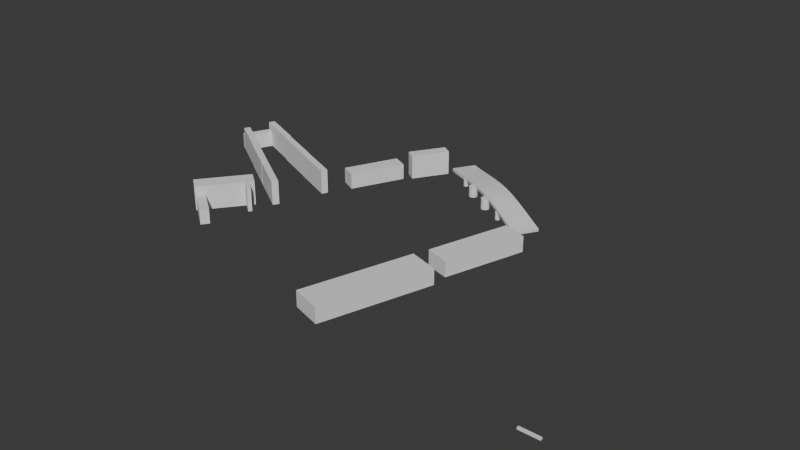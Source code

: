 # Source: city.blend  (saved by Blender 5.2.45; exported with 4.5.12 LTS)
import bpy
from mathutils import Matrix  # noqa: F401  (used for matrix-valued properties, if any)

bpy.ops.wm.read_factory_settings(use_empty=True)
scene = bpy.context.scene
scene.name = 'Scene'

# ---- collections
col_collection = bpy.data.collections.new('Collection'); scene.collection.children.link(col_collection)

# ---- world
world_world = bpy.data.worlds.new('World'); scene.world = world_world
world_world.use_nodes = True; world_world.node_tree.nodes.clear()
_N = world_world.node_tree.nodes; _L = world_world.node_tree.links
n0 = _N.new('ShaderNodeOutputWorld'); n0.name = 'World Output'; n0.location = (200, 100)
n1 = _N.new('ShaderNodeBackground'); n1.name = 'Background'; n1.location = (-200, 100)
n1.inputs[0].default_value = (0.05088, 0.05088, 0.05088, 1.0)
_L.new(n1.outputs[0], n0.inputs[0])
n0.is_active_output = True
world_world.color = (0.05088, 0.05088, 0.05088)
world_world.sun_shadow_jitter_overblur = 0.0

# ---- meshes
me_cube_002 = bpy.data.meshes.new('Cube.002')
me_cube_002.from_pydata([(-10.0, -1.0, -1.0), (-10.0, -1.0, 1.0), (-10.0, 1.0, -1.0), (-10.0, 1.0, 1.0), (10.0, -1.0, -1.0), (10.0, -1.0, 1.0), (10.0, 1.0, -1.0), (10.0, 1.0, 1.0)], [], [(0, 1, 3, 2), (2, 3, 7, 6), (6, 7, 5, 4), (4, 5, 1, 0), (2, 6, 4, 0), (7, 3, 1, 5)])
_uv = me_cube_002.uv_layers.new(name='UVMap')
_uv.uv.foreach_set('vector', [0.375, 0.0, 0.625, 0.0, 0.625, 0.25, 0.375, 0.25, 0.375, 0.25, 0.625, 0.25, 0.625, 0.5, 0.375, 0.5, 0.375, 0.5, 0.625, 0.5, 0.625, 0.75, 0.375, 0.75, 0.375, 0.75, 0.625, 0.75, 0.625, 1.0, 0.375, 1.0, 0.125, 0.5, 0.375, 0.5, 0.375, 0.75, 0.125, 0.75, 0.625, 0.5, 0.875, 0.5, 0.875, 0.75, 0.625, 0.75])
me_cube_002.update()
me_circle = bpy.data.meshes.new('Circle')
me_circle.from_pydata([(0.0, 4.363, 0.0), (-0.8511, 4.279, 0.0), (-1.67, 4.031, 0.0), (-2.424, 3.627, 0.0), (-3.085, 3.085, 0.0), (-3.627, 2.424, 0.0), (-4.031, 1.67, 0.0), (-4.279, 0.8511, 0.0), (-4.363, 0.0, 0.0), (-4.279, -0.8511, 0.0), (-4.031, -1.67, 0.0), (-3.627, -2.424, 0.0), (-3.085, -3.085, 0.0), (-2.424, -3.627, 0.0), (-1.67, -4.031, 0.0), (-0.8511, -4.279, 0.0), (0.0, -4.363, 0.0), (0.8511, -4.279, 0.0), (1.67, -4.031, 0.0), (2.424, -3.627, 0.0), (3.085, -3.085, 0.0), (3.627, -2.424, 0.0), (4.031, -1.67, 0.0), (4.279, -0.8511, 0.0), (4.363, 0.0, 0.0), (4.279, 0.8511, 0.0), (4.031, 1.67, 0.0), (3.627, 2.424, 0.0), (3.085, 3.085, 0.0), (2.424, 3.627, 0.0), (1.67, 4.031, 0.0), (0.8511, 4.279, 0.0), (-0.8511, 4.279, 10.72), (0.0, 4.363, 10.72), (-1.67, 4.031, 10.72), (-2.424, 3.627, 10.72), (-3.085, 3.085, 10.72), (-3.627, 2.424, 10.72), (-4.031, 1.67, 10.72), (-4.279, 0.8511, 10.72), (-4.363, 0.0, 10.72), (-4.279, -0.8511, 10.72), (-4.031, -1.67, 10.72), (-3.627, -2.424, 10.72), (-3.085, -3.085, 10.72), (-2.424, -3.627, 10.72), (-1.67, -4.031, 10.72), (-0.8511, -4.279, 10.72), (0.0, -4.363, 10.72), (0.8511, -4.279, 10.72), (1.67, -4.031, 10.72), (2.424, -3.627, 10.72), (3.085, -3.085, 10.72), (3.627, -2.424, 10.72), (4.031, -1.67, 10.72), (4.279, -0.8511, 10.72), (4.363, 0.0, 10.72), (4.279, 0.8511, 10.72), (4.031, 1.67, 10.72), (3.627, 2.424, 10.72), (3.085, 3.085, 10.72), (2.424, 3.627, 10.72), (1.67, 4.031, 10.72), (0.8511, 4.279, 10.72)], [], [(1, 0, 31, 30, 29, 28, 27, 26, 25, 24, 23, 22, 21, 20, 19, 18, 17, 16, 15, 14, 13, 12, 11, 10, 9, 8, 7, 6, 5, 4, 3, 2), (32, 34, 35, 36, 37, 38, 39, 40, 41, 42, 43, 44, 45, 46, 47, 48, 49, 50, 51, 52, 53, 54, 55, 56, 57, 58, 59, 60, 61, 62, 63, 33), (0, 1, 32, 33), (27, 28, 60, 59), (14, 15, 47, 46), (1, 2, 34, 32), (28, 29, 61, 60), (15, 16, 48, 47), (2, 3, 35, 34), (29, 30, 62, 61), (16, 17, 49, 48), (3, 4, 36, 35), (30, 31, 63, 62), (17, 18, 50, 49), (4, 5, 37, 36), (31, 0, 33, 63), (18, 19, 51, 50), (5, 6, 38, 37), (19, 20, 52, 51), (6, 7, 39, 38), (20, 21, 53, 52), (7, 8, 40, 39), (21, 22, 54, 53), (8, 9, 41, 40), (22, 23, 55, 54), (9, 10, 42, 41), (23, 24, 56, 55), (10, 11, 43, 42), (24, 25, 57, 56), (11, 12, 44, 43), (25, 26, 58, 57), (12, 13, 45, 44), (26, 27, 59, 58), (13, 14, 46, 45)])
_uv = me_circle.uv_layers.new(name='UVMap')
_uv.uv.foreach_set('vector', [0.0, 0.0, 0.0, 0.0, 0.0, 0.0, 0.0, 0.0, 0.0, 0.0, 0.0, 0.0, 0.0, 0.0, 0.0, 0.0, 0.0, 0.0, 0.0, 0.0, 0.0, 0.0, 0.0, 0.0, 0.0, 0.0, 0.0, 0.0, 0.0, 0.0, 0.0, 0.0, 0.0, 0.0, 0.0, 0.0, 0.0, 0.0, 0.0, 0.0, 0.0, 0.0, 0.0, 0.0, 0.0, 0.0, 0.0, 0.0, 0.0, 0.0, 0.0, 0.0, 0.0, 0.0, 0.0, 0.0, 0.0, 0.0, 0.0, 0.0, 0.0, 0.0, 0.0, 0.0, 0.0, 0.0, 0.0, 0.0, 0.0, 0.0, 0.0, 0.0, 0.0, 0.0, 0.0, 0.0, 0.0, 0.0, 0.0, 0.0, 0.0, 0.0, 0.0, 0.0, 0.0, 0.0, 0.0, 0.0, 0.0, 0.0, 0.0, 0.0, 0.0, 0.0, 0.0, 0.0, 0.0, 0.0, 0.0, 0.0, 0.0, 0.0, 0.0, 0.0, 0.0, 0.0, 0.0, 0.0, 0.0, 0.0, 0.0, 0.0, 0.0, 0.0, 0.0, 0.0, 0.0, 0.0, 0.0, 0.0, 0.0, 0.0, 0.0, 0.0, 0.0, 0.0, 0.0, 0.0, 0.0, 0.0, 0.0, 0.0, 0.0, 0.0, 0.0, 0.0, 0.0, 0.0, 0.0, 0.0, 0.0, 0.0, 0.0, 0.0, 0.0, 0.0, 0.0, 0.0, 0.0, 0.0, 0.0, 0.0, 0.0, 0.0, 0.0, 0.0, 0.0, 0.0, 0.0, 0.0, 0.0, 0.0, 0.0, 0.0, 0.0, 0.0, 0.0, 0.0, 0.0, 0.0, 0.0, 0.0, 0.0, 0.0, 0.0, 0.0, 0.0, 0.0, 0.0, 0.0, 0.0, 0.0, 0.0, 0.0, 0.0, 0.0, 0.0, 0.0, 0.0, 0.0, 0.0, 0.0, 0.0, 0.0, 0.0, 0.0, 0.0, 0.0, 0.0, 0.0, 0.0, 0.0, 0.0, 0.0, 0.0, 0.0, 0.0, 0.0, 0.0, 0.0, 0.0, 0.0, 0.0, 0.0, 0.0, 0.0, 0.0, 0.0, 0.0, 0.0, 0.0, 0.0, 0.0, 0.0, 0.0, 0.0, 0.0, 0.0, 0.0, 0.0, 0.0, 0.0, 0.0, 0.0, 0.0, 0.0, 0.0, 0.0, 0.0, 0.0, 0.0, 0.0, 0.0, 0.0, 0.0, 0.0, 0.0, 0.0, 0.0, 0.0, 0.0, 0.0, 0.0, 0.0, 0.0, 0.0, 0.0, 0.0, 0.0, 0.0, 0.0, 0.0, 0.0, 0.0, 0.0, 0.0, 0.0, 0.0, 0.0, 0.0, 0.0, 0.0, 0.0, 0.0, 0.0, 0.0, 0.0, 0.0, 0.0, 0.0, 0.0, 0.0, 0.0, 0.0, 0.0, 0.0, 0.0, 0.0, 0.0, 0.0, 0.0, 0.0, 0.0, 0.0, 0.0, 0.0, 0.0, 0.0, 0.0, 0.0, 0.0, 0.0, 0.0, 0.0, 0.0, 0.0, 0.0, 0.0, 0.0, 0.0, 0.0, 0.0, 0.0, 0.0, 0.0, 0.0, 0.0, 0.0, 0.0, 0.0, 0.0, 0.0, 0.0, 0.0, 0.0, 0.0, 0.0, 0.0, 0.0, 0.0, 0.0, 0.0, 0.0, 0.0, 0.0, 0.0, 0.0, 0.0, 0.0, 0.0, 0.0, 0.0, 0.0, 0.0, 0.0, 0.0, 0.0, 0.0, 0.0, 0.0, 0.0, 0.0, 0.0, 0.0, 0.0, 0.0, 0.0, 0.0, 0.0, 0.0, 0.0, 0.0, 0.0, 0.0, 0.0, 0.0, 0.0, 0.0, 0.0, 0.0, 0.0, 0.0, 0.0, 0.0, 0.0, 0.0, 0.0, 0.0, 0.0, 0.0, 0.0, 0.0, 0.0, 0.0])
me_circle.update()
me_circle_001 = bpy.data.meshes.new('Circle.001')
me_circle_001.from_pydata([(0.0, 4.363, 0.0), (-0.8511, 4.279, 0.0), (-1.67, 4.031, 0.0), (-2.424, 3.627, 0.0), (-3.085, 3.085, 0.0), (-3.627, 2.424, 0.0), (-4.031, 1.67, 0.0), (-4.279, 0.8511, 0.0), (-4.363, 0.0, 0.0), (-4.279, -0.8511, 0.0), (-4.031, -1.67, 0.0), (-3.627, -2.424, 0.0), (-3.085, -3.085, 0.0), (-2.424, -3.627, 0.0), (-1.67, -4.031, 0.0), (-0.8511, -4.279, 0.0), (0.0, -4.363, 0.0), (0.8511, -4.279, 0.0), (1.67, -4.031, 0.0), (2.424, -3.627, 0.0), (3.085, -3.085, 0.0), (3.627, -2.424, 0.0), (4.031, -1.67, 0.0), (4.279, -0.8511, 0.0), (4.363, 0.0, 0.0), (4.279, 0.8511, 0.0), (4.031, 1.67, 0.0), (3.627, 2.424, 0.0), (3.085, 3.085, 0.0), (2.424, 3.627, 0.0), (1.67, 4.031, 0.0), (0.8511, 4.279, 0.0), (-0.8511, 4.279, 10.72), (0.0, 4.363, 10.72), (-1.67, 4.031, 10.72), (-2.424, 3.627, 10.72), (-3.085, 3.085, 10.72), (-3.627, 2.424, 10.72), (-4.031, 1.67, 10.72), (-4.279, 0.8511, 10.72), (-4.363, 0.0, 10.72), (-4.279, -0.8511, 10.72), (-4.031, -1.67, 10.72), (-3.627, -2.424, 10.72), (-3.085, -3.085, 10.72), (-2.424, -3.627, 10.72), (-1.67, -4.031, 10.72), (-0.8511, -4.279, 10.72), (0.0, -4.363, 10.72), (0.8511, -4.279, 10.72), (1.67, -4.031, 10.72), (2.424, -3.627, 10.72), (3.085, -3.085, 10.72), (3.627, -2.424, 10.72), (4.031, -1.67, 10.72), (4.279, -0.8511, 10.72), (4.363, 0.0, 10.72), (4.279, 0.8511, 10.72), (4.031, 1.67, 10.72), (3.627, 2.424, 10.72), (3.085, 3.085, 10.72), (2.424, 3.627, 10.72), (1.67, 4.031, 10.72), (0.8511, 4.279, 10.72)], [], [(1, 0, 31, 30, 29, 28, 27, 26, 25, 24, 23, 22, 21, 20, 19, 18, 17, 16, 15, 14, 13, 12, 11, 10, 9, 8, 7, 6, 5, 4, 3, 2), (32, 34, 35, 36, 37, 38, 39, 40, 41, 42, 43, 44, 45, 46, 47, 48, 49, 50, 51, 52, 53, 54, 55, 56, 57, 58, 59, 60, 61, 62, 63, 33), (6, 7, 39, 38), (20, 21, 53, 52), (7, 8, 40, 39), (21, 22, 54, 53), (8, 9, 41, 40), (22, 23, 55, 54), (9, 10, 42, 41), (23, 24, 56, 55), (10, 11, 43, 42), (24, 25, 57, 56), (11, 12, 44, 43), (25, 26, 58, 57), (12, 13, 45, 44), (26, 27, 59, 58), (13, 14, 46, 45), (0, 1, 32, 33), (27, 28, 60, 59), (14, 15, 47, 46), (1, 2, 34, 32), (28, 29, 61, 60), (15, 16, 48, 47), (2, 3, 35, 34), (29, 30, 62, 61), (16, 17, 49, 48), (3, 4, 36, 35), (30, 31, 63, 62), (17, 18, 50, 49), (4, 5, 37, 36), (31, 0, 33, 63), (18, 19, 51, 50), (5, 6, 38, 37), (19, 20, 52, 51)])
_uv = me_circle_001.uv_layers.new(name='UVMap')
_uv.uv.foreach_set('vector', [0.0, 0.0, 0.0, 0.0, 0.0, 0.0, 0.0, 0.0, 0.0, 0.0, 0.0, 0.0, 0.0, 0.0, 0.0, 0.0, 0.0, 0.0, 0.0, 0.0, 0.0, 0.0, 0.0, 0.0, 0.0, 0.0, 0.0, 0.0, 0.0, 0.0, 0.0, 0.0, 0.0, 0.0, 0.0, 0.0, 0.0, 0.0, 0.0, 0.0, 0.0, 0.0, 0.0, 0.0, 0.0, 0.0, 0.0, 0.0, 0.0, 0.0, 0.0, 0.0, 0.0, 0.0, 0.0, 0.0, 0.0, 0.0, 0.0, 0.0, 0.0, 0.0, 0.0, 0.0, 0.0, 0.0, 0.0, 0.0, 0.0, 0.0, 0.0, 0.0, 0.0, 0.0, 0.0, 0.0, 0.0, 0.0, 0.0, 0.0, 0.0, 0.0, 0.0, 0.0, 0.0, 0.0, 0.0, 0.0, 0.0, 0.0, 0.0, 0.0, 0.0, 0.0, 0.0, 0.0, 0.0, 0.0, 0.0, 0.0, 0.0, 0.0, 0.0, 0.0, 0.0, 0.0, 0.0, 0.0, 0.0, 0.0, 0.0, 0.0, 0.0, 0.0, 0.0, 0.0, 0.0, 0.0, 0.0, 0.0, 0.0, 0.0, 0.0, 0.0, 0.0, 0.0, 0.0, 0.0, 0.0, 0.0, 0.0, 0.0, 0.0, 0.0, 0.0, 0.0, 0.0, 0.0, 0.0, 0.0, 0.0, 0.0, 0.0, 0.0, 0.0, 0.0, 0.0, 0.0, 0.0, 0.0, 0.0, 0.0, 0.0, 0.0, 0.0, 0.0, 0.0, 0.0, 0.0, 0.0, 0.0, 0.0, 0.0, 0.0, 0.0, 0.0, 0.0, 0.0, 0.0, 0.0, 0.0, 0.0, 0.0, 0.0, 0.0, 0.0, 0.0, 0.0, 0.0, 0.0, 0.0, 0.0, 0.0, 0.0, 0.0, 0.0, 0.0, 0.0, 0.0, 0.0, 0.0, 0.0, 0.0, 0.0, 0.0, 0.0, 0.0, 0.0, 0.0, 0.0, 0.0, 0.0, 0.0, 0.0, 0.0, 0.0, 0.0, 0.0, 0.0, 0.0, 0.0, 0.0, 0.0, 0.0, 0.0, 0.0, 0.0, 0.0, 0.0, 0.0, 0.0, 0.0, 0.0, 0.0, 0.0, 0.0, 0.0, 0.0, 0.0, 0.0, 0.0, 0.0, 0.0, 0.0, 0.0, 0.0, 0.0, 0.0, 0.0, 0.0, 0.0, 0.0, 0.0, 0.0, 0.0, 0.0, 0.0, 0.0, 0.0, 0.0, 0.0, 0.0, 0.0, 0.0, 0.0, 0.0, 0.0, 0.0, 0.0, 0.0, 0.0, 0.0, 0.0, 0.0, 0.0, 0.0, 0.0, 0.0, 0.0, 0.0, 0.0, 0.0, 0.0, 0.0, 0.0, 0.0, 0.0, 0.0, 0.0, 0.0, 0.0, 0.0, 0.0, 0.0, 0.0, 0.0, 0.0, 0.0, 0.0, 0.0, 0.0, 0.0, 0.0, 0.0, 0.0, 0.0, 0.0, 0.0, 0.0, 0.0, 0.0, 0.0, 0.0, 0.0, 0.0, 0.0, 0.0, 0.0, 0.0, 0.0, 0.0, 0.0, 0.0, 0.0, 0.0, 0.0, 0.0, 0.0, 0.0, 0.0, 0.0, 0.0, 0.0, 0.0, 0.0, 0.0, 0.0, 0.0, 0.0, 0.0, 0.0, 0.0, 0.0, 0.0, 0.0, 0.0, 0.0, 0.0, 0.0, 0.0, 0.0, 0.0, 0.0, 0.0, 0.0, 0.0, 0.0, 0.0, 0.0, 0.0, 0.0, 0.0, 0.0, 0.0, 0.0, 0.0, 0.0, 0.0, 0.0, 0.0, 0.0, 0.0, 0.0, 0.0, 0.0, 0.0, 0.0, 0.0, 0.0, 0.0, 0.0, 0.0, 0.0, 0.0, 0.0, 0.0, 0.0, 0.0, 0.0, 0.0, 0.0, 0.0, 0.0, 0.0])
me_circle_001.update()
me_circle_002 = bpy.data.meshes.new('Circle.002')
me_circle_002.from_pydata([(0.0, 2.496, 0.0), (-0.487, 2.448, 0.0), (-0.9554, 2.306, 0.0), (-1.387, 2.076, 0.0), (-1.765, 1.765, 0.0), (-2.076, 1.387, 0.0), (-2.306, 0.9554, 0.0), (-2.448, 0.487, 0.0), (-2.496, 0.0, 0.0), (-2.448, -0.487, 0.0), (-2.306, -0.9554, 0.0), (-2.076, -1.387, 0.0), (-1.765, -1.765, 0.0), (-1.387, -2.076, 0.0), (-0.9554, -2.306, 0.0), (-0.487, -2.448, 0.0), (0.0, -2.496, 0.0), (0.487, -2.448, 0.0), (0.9554, -2.306, 0.0), (1.387, -2.076, 0.0), (1.765, -1.765, 0.0), (2.076, -1.387, 0.0), (2.306, -0.9554, 0.0), (2.448, -0.487, 0.0), (2.496, 0.0, 0.0), (2.448, 0.487, 0.0), (2.306, 0.9554, 0.0), (2.076, 1.387, 0.0), (1.765, 1.765, 0.0), (1.387, 2.076, 0.0), (0.9554, 2.306, 0.0), (0.487, 2.448, 0.0), (-0.487, 2.448, 7.493), (0.0, 2.496, 7.493), (-0.9554, 2.306, 7.493), (-1.387, 2.076, 7.493), (-1.765, 1.765, 7.493), (-2.076, 1.387, 7.493), (-2.306, 0.9554, 7.493), (-2.448, 0.487, 7.493), (-2.496, 0.0, 7.493), (-2.448, -0.487, 7.493), (-2.306, -0.9554, 7.493), (-2.076, -1.387, 7.493), (-1.765, -1.765, 7.493), (-1.387, -2.076, 7.493), (-0.9554, -2.306, 7.493), (-0.487, -2.448, 7.493), (0.0, -2.496, 7.493), (0.487, -2.448, 7.493), (0.9554, -2.306, 7.493), (1.387, -2.076, 7.493), (1.765, -1.765, 7.493), (2.076, -1.387, 7.493), (2.306, -0.9554, 7.493), (2.448, -0.487, 7.493), (2.496, 0.0, 7.493), (2.448, 0.487, 7.493), (2.306, 0.9554, 7.493), (2.076, 1.387, 7.493), (1.765, 1.765, 7.493), (1.387, 2.076, 7.493), (0.9554, 2.306, 7.493), (0.487, 2.448, 7.493)], [], [(1, 0, 31, 30, 29, 28, 27, 26, 25, 24, 23, 22, 21, 20, 19, 18, 17, 16, 15, 14, 13, 12, 11, 10, 9, 8, 7, 6, 5, 4, 3, 2), (32, 34, 35, 36, 37, 38, 39, 40, 41, 42, 43, 44, 45, 46, 47, 48, 49, 50, 51, 52, 53, 54, 55, 56, 57, 58, 59, 60, 61, 62, 63, 33), (0, 1, 32, 33), (27, 28, 60, 59), (14, 15, 47, 46), (1, 2, 34, 32), (28, 29, 61, 60), (15, 16, 48, 47), (2, 3, 35, 34), (29, 30, 62, 61), (16, 17, 49, 48), (3, 4, 36, 35), (30, 31, 63, 62), (17, 18, 50, 49), (4, 5, 37, 36), (31, 0, 33, 63), (18, 19, 51, 50), (5, 6, 38, 37), (19, 20, 52, 51), (6, 7, 39, 38), (20, 21, 53, 52), (7, 8, 40, 39), (21, 22, 54, 53), (8, 9, 41, 40), (22, 23, 55, 54), (9, 10, 42, 41), (23, 24, 56, 55), (10, 11, 43, 42), (24, 25, 57, 56), (11, 12, 44, 43), (25, 26, 58, 57), (12, 13, 45, 44), (26, 27, 59, 58), (13, 14, 46, 45)])
_uv = me_circle_002.uv_layers.new(name='UVMap')
_uv.uv.foreach_set('vector', [0.0, 0.0, 0.0, 0.0, 0.0, 0.0, 0.0, 0.0, 0.0, 0.0, 0.0, 0.0, 0.0, 0.0, 0.0, 0.0, 0.0, 0.0, 0.0, 0.0, 0.0, 0.0, 0.0, 0.0, 0.0, 0.0, 0.0, 0.0, 0.0, 0.0, 0.0, 0.0, 0.0, 0.0, 0.0, 0.0, 0.0, 0.0, 0.0, 0.0, 0.0, 0.0, 0.0, 0.0, 0.0, 0.0, 0.0, 0.0, 0.0, 0.0, 0.0, 0.0, 0.0, 0.0, 0.0, 0.0, 0.0, 0.0, 0.0, 0.0, 0.0, 0.0, 0.0, 0.0, 0.0, 0.0, 0.0, 0.0, 0.0, 0.0, 0.0, 0.0, 0.0, 0.0, 0.0, 0.0, 0.0, 0.0, 0.0, 0.0, 0.0, 0.0, 0.0, 0.0, 0.0, 0.0, 0.0, 0.0, 0.0, 0.0, 0.0, 0.0, 0.0, 0.0, 0.0, 0.0, 0.0, 0.0, 0.0, 0.0, 0.0, 0.0, 0.0, 0.0, 0.0, 0.0, 0.0, 0.0, 0.0, 0.0, 0.0, 0.0, 0.0, 0.0, 0.0, 0.0, 0.0, 0.0, 0.0, 0.0, 0.0, 0.0, 0.0, 0.0, 0.0, 0.0, 0.0, 0.0, 0.0, 0.0, 0.0, 0.0, 0.0, 0.0, 0.0, 0.0, 0.0, 0.0, 0.0, 0.0, 0.0, 0.0, 0.0, 0.0, 0.0, 0.0, 0.0, 0.0, 0.0, 0.0, 0.0, 0.0, 0.0, 0.0, 0.0, 0.0, 0.0, 0.0, 0.0, 0.0, 0.0, 0.0, 0.0, 0.0, 0.0, 0.0, 0.0, 0.0, 0.0, 0.0, 0.0, 0.0, 0.0, 0.0, 0.0, 0.0, 0.0, 0.0, 0.0, 0.0, 0.0, 0.0, 0.0, 0.0, 0.0, 0.0, 0.0, 0.0, 0.0, 0.0, 0.0, 0.0, 0.0, 0.0, 0.0, 0.0, 0.0, 0.0, 0.0, 0.0, 0.0, 0.0, 0.0, 0.0, 0.0, 0.0, 0.0, 0.0, 0.0, 0.0, 0.0, 0.0, 0.0, 0.0, 0.0, 0.0, 0.0, 0.0, 0.0, 0.0, 0.0, 0.0, 0.0, 0.0, 0.0, 0.0, 0.0, 0.0, 0.0, 0.0, 0.0, 0.0, 0.0, 0.0, 0.0, 0.0, 0.0, 0.0, 0.0, 0.0, 0.0, 0.0, 0.0, 0.0, 0.0, 0.0, 0.0, 0.0, 0.0, 0.0, 0.0, 0.0, 0.0, 0.0, 0.0, 0.0, 0.0, 0.0, 0.0, 0.0, 0.0, 0.0, 0.0, 0.0, 0.0, 0.0, 0.0, 0.0, 0.0, 0.0, 0.0, 0.0, 0.0, 0.0, 0.0, 0.0, 0.0, 0.0, 0.0, 0.0, 0.0, 0.0, 0.0, 0.0, 0.0, 0.0, 0.0, 0.0, 0.0, 0.0, 0.0, 0.0, 0.0, 0.0, 0.0, 0.0, 0.0, 0.0, 0.0, 0.0, 0.0, 0.0, 0.0, 0.0, 0.0, 0.0, 0.0, 0.0, 0.0, 0.0, 0.0, 0.0, 0.0, 0.0, 0.0, 0.0, 0.0, 0.0, 0.0, 0.0, 0.0, 0.0, 0.0, 0.0, 0.0, 0.0, 0.0, 0.0, 0.0, 0.0, 0.0, 0.0, 0.0, 0.0, 0.0, 0.0, 0.0, 0.0, 0.0, 0.0, 0.0, 0.0, 0.0, 0.0, 0.0, 0.0, 0.0, 0.0, 0.0, 0.0, 0.0, 0.0, 0.0, 0.0, 0.0, 0.0, 0.0, 0.0, 0.0, 0.0, 0.0, 0.0, 0.0, 0.0, 0.0, 0.0, 0.0, 0.0, 0.0, 0.0, 0.0, 0.0, 0.0, 0.0, 0.0, 0.0, 0.0, 0.0, 0.0, 0.0, 0.0, 0.0, 0.0, 0.0])
me_circle_002.update()
me_circle_003 = bpy.data.meshes.new('Circle.003')
me_circle_003.from_pydata([(0.0, 2.496, 0.0), (-0.487, 2.448, 0.0), (-0.9554, 2.306, 0.0), (-1.387, 2.076, 0.0), (-1.765, 1.765, 0.0), (-2.076, 1.387, 0.0), (-2.306, 0.9554, 0.0), (-2.448, 0.487, 0.0), (-2.496, 0.0, 0.0), (-2.448, -0.487, 0.0), (-2.306, -0.9554, 0.0), (-2.076, -1.387, 0.0), (-1.765, -1.765, 0.0), (-1.387, -2.076, 0.0), (-0.9554, -2.306, 0.0), (-0.487, -2.448, 0.0), (0.0, -2.496, 0.0), (0.487, -2.448, 0.0), (0.9554, -2.306, 0.0), (1.387, -2.076, 0.0), (1.765, -1.765, 0.0), (2.076, -1.387, 0.0), (2.306, -0.9554, 0.0), (2.448, -0.487, 0.0), (2.496, 0.0, 0.0), (2.448, 0.487, 0.0), (2.306, 0.9554, 0.0), (2.076, 1.387, 0.0), (1.765, 1.765, 0.0), (1.387, 2.076, 0.0), (0.9554, 2.306, 0.0), (0.487, 2.448, 0.0), (-0.487, 2.448, 7.493), (0.0, 2.496, 7.493), (-0.9554, 2.306, 7.493), (-1.387, 2.076, 7.493), (-1.765, 1.765, 7.493), (-2.076, 1.387, 7.493), (-2.306, 0.9554, 7.493), (-2.448, 0.487, 7.493), (-2.496, 0.0, 7.493), (-2.448, -0.487, 7.493), (-2.306, -0.9554, 7.493), (-2.076, -1.387, 7.493), (-1.765, -1.765, 7.493), (-1.387, -2.076, 7.493), (-0.9554, -2.306, 7.493), (-0.487, -2.448, 7.493), (0.0, -2.496, 7.493), (0.487, -2.448, 7.493), (0.9554, -2.306, 7.493), (1.387, -2.076, 7.493), (1.765, -1.765, 7.493), (2.076, -1.387, 7.493), (2.306, -0.9554, 7.493), (2.448, -0.487, 7.493), (2.496, 0.0, 7.493), (2.448, 0.487, 7.493), (2.306, 0.9554, 7.493), (2.076, 1.387, 7.493), (1.765, 1.765, 7.493), (1.387, 2.076, 7.493), (0.9554, 2.306, 7.493), (0.487, 2.448, 7.493)], [], [(1, 0, 31, 30, 29, 28, 27, 26, 25, 24, 23, 22, 21, 20, 19, 18, 17, 16, 15, 14, 13, 12, 11, 10, 9, 8, 7, 6, 5, 4, 3, 2), (32, 34, 35, 36, 37, 38, 39, 40, 41, 42, 43, 44, 45, 46, 47, 48, 49, 50, 51, 52, 53, 54, 55, 56, 57, 58, 59, 60, 61, 62, 63, 33), (23, 24, 56, 55), (10, 11, 43, 42), (24, 25, 57, 56), (11, 12, 44, 43), (25, 26, 58, 57), (12, 13, 45, 44), (26, 27, 59, 58), (13, 14, 46, 45), (0, 1, 32, 33), (27, 28, 60, 59), (14, 15, 47, 46), (1, 2, 34, 32), (28, 29, 61, 60), (15, 16, 48, 47), (2, 3, 35, 34), (29, 30, 62, 61), (16, 17, 49, 48), (3, 4, 36, 35), (30, 31, 63, 62), (17, 18, 50, 49), (4, 5, 37, 36), (31, 0, 33, 63), (18, 19, 51, 50), (5, 6, 38, 37), (19, 20, 52, 51), (6, 7, 39, 38), (20, 21, 53, 52), (7, 8, 40, 39), (21, 22, 54, 53), (8, 9, 41, 40), (22, 23, 55, 54), (9, 10, 42, 41)])
_uv = me_circle_003.uv_layers.new(name='UVMap')
_uv.uv.foreach_set('vector', [0.0, 0.0, 0.0, 0.0, 0.0, 0.0, 0.0, 0.0, 0.0, 0.0, 0.0, 0.0, 0.0, 0.0, 0.0, 0.0, 0.0, 0.0, 0.0, 0.0, 0.0, 0.0, 0.0, 0.0, 0.0, 0.0, 0.0, 0.0, 0.0, 0.0, 0.0, 0.0, 0.0, 0.0, 0.0, 0.0, 0.0, 0.0, 0.0, 0.0, 0.0, 0.0, 0.0, 0.0, 0.0, 0.0, 0.0, 0.0, 0.0, 0.0, 0.0, 0.0, 0.0, 0.0, 0.0, 0.0, 0.0, 0.0, 0.0, 0.0, 0.0, 0.0, 0.0, 0.0, 0.0, 0.0, 0.0, 0.0, 0.0, 0.0, 0.0, 0.0, 0.0, 0.0, 0.0, 0.0, 0.0, 0.0, 0.0, 0.0, 0.0, 0.0, 0.0, 0.0, 0.0, 0.0, 0.0, 0.0, 0.0, 0.0, 0.0, 0.0, 0.0, 0.0, 0.0, 0.0, 0.0, 0.0, 0.0, 0.0, 0.0, 0.0, 0.0, 0.0, 0.0, 0.0, 0.0, 0.0, 0.0, 0.0, 0.0, 0.0, 0.0, 0.0, 0.0, 0.0, 0.0, 0.0, 0.0, 0.0, 0.0, 0.0, 0.0, 0.0, 0.0, 0.0, 0.0, 0.0, 0.0, 0.0, 0.0, 0.0, 0.0, 0.0, 0.0, 0.0, 0.0, 0.0, 0.0, 0.0, 0.0, 0.0, 0.0, 0.0, 0.0, 0.0, 0.0, 0.0, 0.0, 0.0, 0.0, 0.0, 0.0, 0.0, 0.0, 0.0, 0.0, 0.0, 0.0, 0.0, 0.0, 0.0, 0.0, 0.0, 0.0, 0.0, 0.0, 0.0, 0.0, 0.0, 0.0, 0.0, 0.0, 0.0, 0.0, 0.0, 0.0, 0.0, 0.0, 0.0, 0.0, 0.0, 0.0, 0.0, 0.0, 0.0, 0.0, 0.0, 0.0, 0.0, 0.0, 0.0, 0.0, 0.0, 0.0, 0.0, 0.0, 0.0, 0.0, 0.0, 0.0, 0.0, 0.0, 0.0, 0.0, 0.0, 0.0, 0.0, 0.0, 0.0, 0.0, 0.0, 0.0, 0.0, 0.0, 0.0, 0.0, 0.0, 0.0, 0.0, 0.0, 0.0, 0.0, 0.0, 0.0, 0.0, 0.0, 0.0, 0.0, 0.0, 0.0, 0.0, 0.0, 0.0, 0.0, 0.0, 0.0, 0.0, 0.0, 0.0, 0.0, 0.0, 0.0, 0.0, 0.0, 0.0, 0.0, 0.0, 0.0, 0.0, 0.0, 0.0, 0.0, 0.0, 0.0, 0.0, 0.0, 0.0, 0.0, 0.0, 0.0, 0.0, 0.0, 0.0, 0.0, 0.0, 0.0, 0.0, 0.0, 0.0, 0.0, 0.0, 0.0, 0.0, 0.0, 0.0, 0.0, 0.0, 0.0, 0.0, 0.0, 0.0, 0.0, 0.0, 0.0, 0.0, 0.0, 0.0, 0.0, 0.0, 0.0, 0.0, 0.0, 0.0, 0.0, 0.0, 0.0, 0.0, 0.0, 0.0, 0.0, 0.0, 0.0, 0.0, 0.0, 0.0, 0.0, 0.0, 0.0, 0.0, 0.0, 0.0, 0.0, 0.0, 0.0, 0.0, 0.0, 0.0, 0.0, 0.0, 0.0, 0.0, 0.0, 0.0, 0.0, 0.0, 0.0, 0.0, 0.0, 0.0, 0.0, 0.0, 0.0, 0.0, 0.0, 0.0, 0.0, 0.0, 0.0, 0.0, 0.0, 0.0, 0.0, 0.0, 0.0, 0.0, 0.0, 0.0, 0.0, 0.0, 0.0, 0.0, 0.0, 0.0, 0.0, 0.0, 0.0, 0.0, 0.0, 0.0, 0.0, 0.0, 0.0, 0.0, 0.0, 0.0, 0.0, 0.0, 0.0, 0.0, 0.0, 0.0, 0.0, 0.0, 0.0, 0.0, 0.0, 0.0, 0.0, 0.0, 0.0, 0.0, 0.0, 0.0])
me_circle_003.update()
me_plane_004 = bpy.data.meshes.new('Plane.004')
me_plane_004.from_pydata([(-4.187, 17.37, 0.7695), (-17.37, -4.189, 0.7518), (128.3, -63.65, 1.913), (115.1, -85.21, 1.892), (122.3, -60.03, 2.792), (116.6, -56.51, 3.725), (110.8, -52.99, 4.7), (105.1, -49.47, 5.68), (99.3, -45.95, 6.629), (93.54, -42.43, 7.51), (87.78, -38.91, 8.29), (82.02, -35.39, 8.93), (76.26, -31.87, 9.398), (70.5, -28.35, 9.66), (64.74, -24.83, 9.693), (58.99, -21.3, 9.493), (53.23, -17.78, 9.079), (47.47, -14.26, 8.483), (41.71, -10.73, 7.738), (35.95, -7.205, 6.881), (30.19, -3.679, 5.948), (24.44, -0.1531, 4.973), (18.68, 3.373, 3.994), (12.92, 6.899, 3.046), (7.161, 10.42, 2.166), (1.403, 13.95, 1.39), (-11.78, -7.611, 1.367), (-6.026, -11.14, 2.139), (-0.268, -14.66, 3.014), (5.49, -18.19, 3.958), (11.25, -21.71, 4.932), (17.01, -25.24, 5.902), (22.76, -28.77, 6.831), (28.52, -32.29, 7.684), (34.28, -35.82, 8.424), (40.04, -39.34, 9.017), (45.8, -42.87, 9.428), (51.56, -46.39, 9.628), (57.32, -49.91, 9.596), (63.08, -53.43, 9.337), (68.83, -56.95, 8.873), (74.59, -60.47, 8.236), (80.35, -63.99, 7.462), (86.11, -67.51, 6.584), (91.87, -71.03, 5.64), (97.63, -74.55, 4.665), (103.4, -78.07, 3.695), (109.2, -81.59, 2.766)], [], [(4, 2, 3, 47), (0, 25, 26, 1), (25, 24, 27, 26), (24, 23, 28, 27), (23, 22, 29, 28), (22, 21, 30, 29), (21, 20, 31, 30), (20, 19, 32, 31), (19, 18, 33, 32), (18, 17, 34, 33), (17, 16, 35, 34), (16, 15, 36, 35), (15, 14, 37, 36), (14, 13, 38, 37), (13, 12, 39, 38), (12, 11, 40, 39), (11, 10, 41, 40), (10, 9, 42, 41), (9, 8, 43, 42), (8, 7, 44, 43), (7, 6, 45, 44), (6, 5, 46, 45), (5, 4, 47, 46)])
_uv = me_plane_004.uv_layers.new(name='UVMap')
_uv.uv.foreach_set('vector', [0.0, 0.9552, 0.0, 1.0, 1.0, 1.0, 1.0, 0.9552, 0.0, 0.0, 0.0, 0.04221, 1.0, 0.04221, 1.0, 0.0, 0.0, 0.04221, 0.0, 0.08568, 1.0, 0.08568, 1.0, 0.04221, 0.0, 0.08568, 0.0, 0.1292, 1.0, 0.1292, 1.0, 0.08568, 0.0, 0.1292, 0.0, 0.1726, 1.0, 0.1726, 1.0, 0.1292, 0.0, 0.1726, 0.0, 0.2161, 1.0, 0.2161, 1.0, 0.1726, 0.0, 0.2161, 0.0, 0.2596, 1.0, 0.2596, 1.0, 0.2161, 0.0, 0.2596, 0.0, 0.3031, 1.0, 0.3031, 1.0, 0.2596, 0.0, 0.3031, 0.0, 0.3466, 1.0, 0.3466, 1.0, 0.3031, 0.0, 0.3466, 0.0, 0.39, 1.0, 0.39, 1.0, 0.3466, 0.0, 0.39, 0.0, 0.4335, 1.0, 0.4335, 1.0, 0.39, 0.0, 0.4335, 0.0, 0.477, 1.0, 0.477, 1.0, 0.4335, 0.0, 0.477, 0.0, 0.5205, 1.0, 0.5205, 1.0, 0.477, 0.0, 0.5205, 0.0, 0.5639, 1.0, 0.5639, 1.0, 0.5205, 0.0, 0.5639, 0.0, 0.6074, 1.0, 0.6074, 1.0, 0.5639, 0.0, 0.6074, 0.0, 0.6509, 1.0, 0.6509, 1.0, 0.6074, 0.0, 0.6509, 0.0, 0.6944, 1.0, 0.6944, 1.0, 0.6509, 0.0, 0.6944, 0.0, 0.7379, 1.0, 0.7379, 1.0, 0.6944, 0.0, 0.7379, 0.0, 0.7813, 1.0, 0.7813, 1.0, 0.7379, 0.0, 0.7813, 0.0, 0.8248, 1.0, 0.8248, 1.0, 0.7813, 0.0, 0.8248, 0.0, 0.8683, 1.0, 0.8683, 1.0, 0.8248, 0.0, 0.8683, 0.0, 0.9118, 1.0, 0.9118, 1.0, 0.8683, 0.0, 0.9118, 0.0, 0.9552, 1.0, 0.9552, 1.0, 0.9118])
me_plane_004.update()
me_plane_013 = bpy.data.meshes.new('Plane.013')
me_plane_013.from_pydata([(8.092, 1.784, 0.0), (-1.784, 8.092, 0.0), (-13.23, -31.6, 0.0), (-23.11, -25.29, 0.0), (-100.6, -93.18, 0.0), (-103.2, -99.32, 0.0), (-57.02, -111.7, 0.0), (-59.62, -117.8, 0.0), (-115.8, -135.9, 0.0), (-119.3, -141.5, 0.0), (-75.83, -161.3, 0.0), (-79.4, -166.9, 0.0), (-157.0, -109.7, 0.0), (-160.5, -115.3, 0.0), (-117.0, -135.1, 0.0), (-120.6, -140.7, 0.0), (-197.6, -83.43, 0.0), (-201.1, -89.06, 0.0), (-157.6, -108.8, 0.0), (-161.2, -114.4, 0.0), (-145.1, -73.95, 0.0), (-147.7, -80.08, 0.0), (-101.5, -92.46, 0.0), (-104.1, -98.59, 0.0), (-189.8, -54.14, 0.0), (-192.4, -60.27, 0.0), (-146.2, -72.64, 0.0), (-148.8, -78.77, 0.0), (-92.69, -176.9, 0.0), (-106.3, -166.5, 0.0), (-127.8, -222.8, 0.0), (-141.4, -212.4, 0.0), (-95.32, -181.6, 0.0), (-97.63, -184.7, 0.0), (-84.6, -189.4, 0.0), (-86.91, -192.5, 0.0)], [], [(0, 2, 3, 1), (4, 6, 7, 5), (8, 10, 11, 9), (12, 14, 15, 13), (16, 18, 19, 17), (20, 22, 23, 21), (24, 26, 27, 25), (28, 30, 31, 29), (32, 34, 35, 33)])
_uv = me_plane_013.uv_layers.new(name='UVMap')
_uv.uv.foreach_set('vector', [0.0, 0.0, 0.0, 1.0, 1.0, 1.0, 1.0, 0.0, 0.0, 0.0, 0.0, 1.0, 1.0, 1.0, 1.0, 0.0, 0.0, 0.0, 0.0, 1.0, 1.0, 1.0, 1.0, 0.0, 0.0, 0.0, 0.0, 1.0, 1.0, 1.0, 1.0, 0.0, 0.0, 0.0, 0.0, 1.0, 1.0, 1.0, 1.0, 0.0, 0.0, 0.0, 0.0, 1.0, 1.0, 1.0, 1.0, 0.0, 0.0, 0.0, 0.0, 1.0, 1.0, 1.0, 1.0, 0.0, 0.0, 0.0, 0.0, 1.0, 1.0, 1.0, 1.0, 0.0, 0.0, 0.0, 0.0, 1.0, 1.0, 1.0, 1.0, 0.0])
me_plane_013.update()
me_plane_017 = bpy.data.meshes.new('Plane.017')
me_plane_017.from_pydata([(6.39, 2.181, 0.0), (-2.181, 6.39, 0.0), (-7.838, -26.79, 0.0), (-16.41, -22.58, 0.0), (354.4, -27.55, 0.0), (330.2, -20.02, 0.0), (328.9, -109.1, 0.0), (304.8, -101.6, 0.0), (329.6, -125.5, 0.0), (299.2, -116.1, 0.0), (295.2, -235.9, 0.0), (264.8, -226.4, 0.0), (171.0, 25.08, 0.0), (155.6, 32.48, 0.0), (146.0, -27.04, 0.0), (130.6, -19.64, 0.0), (69.87, -152.4, 0.0), (64.53, -159.7, 0.0), (94.66, -170.5, 0.0), (89.32, -177.8, 0.0)], [], [(0, 2, 3, 1), (4, 6, 7, 5), (8, 10, 11, 9), (12, 14, 15, 13), (16, 18, 19, 17)])
_uv = me_plane_017.uv_layers.new(name='UVMap')
_uv.uv.foreach_set('vector', [0.0, 0.0, 0.0, 1.0, 1.0, 1.0, 1.0, 0.0, 0.0, 0.0, 0.0, 1.0, 1.0, 1.0, 1.0, 0.0, 0.0, 0.0, 0.0, 1.0, 1.0, 1.0, 1.0, 0.0, 0.0, 0.0, 0.0, 1.0, 1.0, 1.0, 1.0, 0.0, 0.0, 0.0, 0.0, 1.0, 1.0, 1.0, 1.0, 0.0])
me_plane_017.update()

# ---- objects
ob_empty = bpy.data.objects.new('Empty', None)
ob_cube = bpy.data.objects.new('Cube', me_cube_002)
ob_circle = bpy.data.objects.new('Circle', me_circle)
ob_circle_001 = bpy.data.objects.new('Circle.001', me_circle_001)
ob_circle_002 = bpy.data.objects.new('Circle.002', me_circle_002)
ob_circle_003 = bpy.data.objects.new('Circle.003', me_circle_003)
ob_plane_002 = bpy.data.objects.new('Plane.002', me_plane_004)
ob_plane_010 = bpy.data.objects.new('Plane.010', me_plane_013)
ob_plane_014 = bpy.data.objects.new('Plane.014', me_plane_017)

# ---- transforms, parenting, visibility, modifiers, constraints
ob_empty.location = (25.52, -15.91, -1.0)
ob_empty.empty_display_type = 'IMAGE'
ob_empty.empty_display_size = 606.4
ob_cube.location = (312.3, -188.4, 0.0)
ob_circle.location = (81.31, 78.14, 0.0)
ob_circle_001.location = (55.81, 93.25, 0.0)
ob_circle_002.location = (35.98, 108.0, 0.0)
ob_circle_003.location = (104.5, 66.29, 0.0)
ob_plane_002.location = (22.23, 130.6, 0.0)
_m = ob_plane_002.modifiers.new('Solidify', 'SOLIDIFY')
_m.thickness = 3.0
ob_plane_010.location = (-3.754, 117.8, 0.0)
_m = ob_plane_010.modifiers.new('Solidify', 'SOLIDIFY')
_m.thickness = 25.0
ob_plane_014.location = (-194.5, 54.97, 0.0)
_m = ob_plane_014.modifiers.new('Solidify', 'SOLIDIFY')
_m.thickness = 16.0

# ---- collection membership
col_collection.objects.link(ob_empty)
col_collection.objects.link(ob_cube)
col_collection.objects.link(ob_circle)
col_collection.objects.link(ob_circle_001)
col_collection.objects.link(ob_circle_002)
col_collection.objects.link(ob_circle_003)
col_collection.objects.link(ob_plane_002)
col_collection.objects.link(ob_plane_010)
col_collection.objects.link(ob_plane_014)

# ---- scene / render settings (as saved in the file)
scene.frame_start = 1; scene.frame_end = 250; scene.frame_set(1)
scene.render.engine = 'BLENDER_EEVEE_NEXT'
scene.render.bake_bias = 0.0
scene.render.bake_samples = 0
scene.render.compositor_device = 'GPU'
scene.eevee.use_volume_custom_range = False
scene.eevee.fast_gi_thickness_near = 0.1
scene.eevee.fast_gi_thickness_far = 0.0
scene.eevee.ray_tracing_options.screen_trace_thickness = 0.1
bpy.context.view_layer.update()

# ---- added for rendering (the .blend has no active camera and no usable light): camera, sun
cam_auto = bpy.data.cameras.new('AutoCamera')
cam_auto.lens = 50.0
cam_auto.sensor_width = 36.0
cam_auto.clip_end = 10255.1
ob_auto_camera = bpy.data.objects.new('AutoCamera', cam_auto)
scene.collection.objects.link(ob_auto_camera)
ob_auto_camera.location = (640.061, -721.873, 479.469)
ob_auto_camera.rotation_euler = (1.09748, -7.21219e-08, 0.694738)
scene.camera = ob_auto_camera
light_auto_sun = bpy.data.lights.new('AutoSun', 'SUN')
light_auto_sun.energy = 3.0
light_auto_sun.angle = 0.0523599
ob_auto_sun = bpy.data.objects.new('AutoSun', light_auto_sun)
scene.collection.objects.link(ob_auto_sun)
ob_auto_sun.rotation_euler = (0.872665, 0.174533, 0.523599)
bpy.context.view_layer.update()
